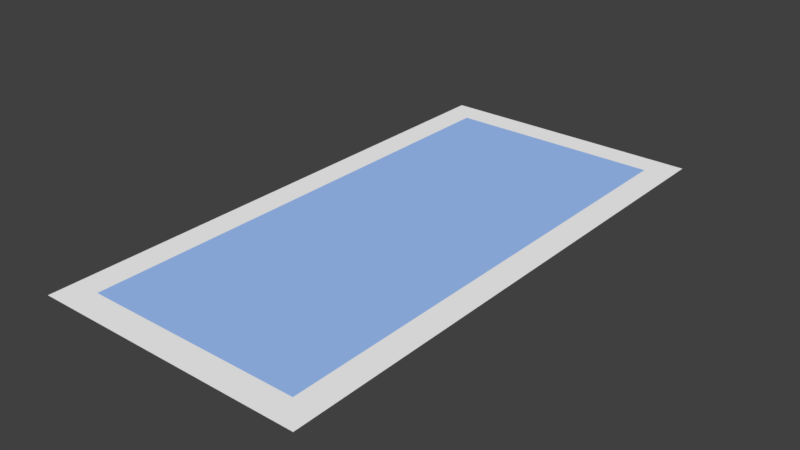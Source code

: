 # Source: alfombra.blend  (saved by Blender 2.79.0; exported with 4.5.12 LTS)
import bpy
from mathutils import Matrix  # noqa: F401  (used for matrix-valued properties, if any)

bpy.ops.wm.read_factory_settings(use_empty=True)
scene = bpy.context.scene
scene.name = 'Scene'

# ---- collections
col_collection_1 = bpy.data.collections.new('Collection 1'); scene.collection.children.link(col_collection_1)

# ---- materials (node trees are filled in below, after node groups)
mat_alfombra_centro = bpy.data.materials.new('Alfombra_centro')
mat_alfombra_centro.alpha_threshold = 0.0
mat_alfombra_centro.use_transparent_shadow = False
mat_alfombra_centro.diffuse_color = (0.3615, 0.5692, 1.0, 1.0)
mat_alfombra_centro.roughness = 0.5
mat_alfombra_centro.line_color = (0.0, 0.0, 0.0, 1.0)
mat_alfombra_detalles = bpy.data.materials.new('Alfombra_detalles')
mat_alfombra_detalles.alpha_threshold = 0.0
mat_alfombra_detalles.use_transparent_shadow = False
mat_alfombra_detalles.diffuse_color = (1.0, 1.0, 1.0, 1.0)
mat_alfombra_detalles.roughness = 0.5

# ---- material node trees

# ---- world
world_world = bpy.data.worlds.new('World'); scene.world = world_world
world_world.color = (0.05088, 0.05088, 0.05088)
world_world.use_sun_shadow = False
world_world.sun_shadow_jitter_overblur = 0.0
world_world.cycles.sampling_method = 'MANUAL'

# ---- meshes
me_plane = bpy.data.meshes.new('Plane')
me_plane.from_pydata([(-0.4, -0.9, 0.0), (0.4, -0.9, 0.0), (-0.4, 0.9, 0.0), (0.4, 0.9, 0.0), (-0.5, -1.0, 0.0), (0.5, -1.0, 0.0), (-0.5, 1.0, 0.0), (0.5, 1.0, 0.0)], [], [(0, 1, 3, 2), (3, 7, 6, 2), (0, 4, 5, 1), (1, 5, 7, 3), (2, 6, 4, 0)])
me_plane.polygons.foreach_set('material_index', [0, 1, 1, 1, 1])
me_plane.materials.append(mat_alfombra_centro)
me_plane.materials.append(mat_alfombra_detalles)
me_plane.use_remesh_preserve_volume = False
me_plane.use_remesh_preserve_attributes = False
me_plane.use_mirror_vertex_groups = False
me_plane.update()

# ---- objects
ob_plane = bpy.data.objects.new('Plane', me_plane)

# ---- transforms, parenting, visibility, modifiers, constraints
ob_plane.location = (0.0, 0.0, 0.0)
ob_plane.lineart.crease_threshold = 0.0

# ---- collection membership
col_collection_1.objects.link(ob_plane)

# ---- scene / render settings (as saved in the file)
scene.frame_start = 1; scene.frame_end = 250; scene.frame_set(1)
scene.render.engine = 'BLENDER_EEVEE_NEXT'
scene.render.resolution_percentage = 50
scene.render.dither_intensity = 0.0
scene.cycles.use_denoising = False
scene.cycles.samples = 128
scene.cycles.sampling_pattern = 'TABULATED_SOBOL'
scene.cycles.use_adaptive_sampling = False
scene.cycles.use_light_tree = False
scene.cycles.blur_glossy = 0.0
scene.cycles.sample_clamp_indirect = 0.0
scene.view_settings.view_transform = 'Standard'
bpy.context.view_layer.update()

# ---- added for rendering (the .blend has no active camera and no usable light): camera, sun
cam_auto = bpy.data.cameras.new('AutoCamera')
cam_auto.lens = 50.0
cam_auto.sensor_width = 36.0
cam_auto.clip_end = 1000.0
ob_auto_camera = bpy.data.objects.new('AutoCamera', cam_auto)
scene.collection.objects.link(ob_auto_camera)
ob_auto_camera.location = (2.06887, -2.48264, 1.65509)
ob_auto_camera.rotation_euler = (1.09748, -7.21219e-08, 0.694738)
scene.camera = ob_auto_camera
light_auto_sun = bpy.data.lights.new('AutoSun', 'SUN')
light_auto_sun.energy = 3.0
light_auto_sun.angle = 0.0523599
ob_auto_sun = bpy.data.objects.new('AutoSun', light_auto_sun)
scene.collection.objects.link(ob_auto_sun)
ob_auto_sun.rotation_euler = (0.872665, 0.174533, 0.523599)
bpy.context.view_layer.update()
